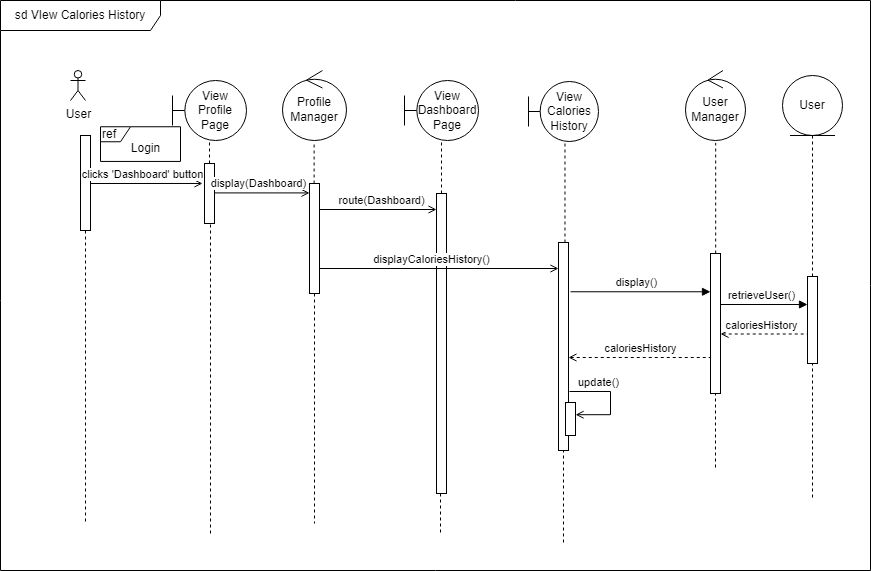

The diagram above was exported from draw.io. Its source (the exported page's mxGraphModel, read from the mxfile embedded in the PNG):
<mxGraphModel dx="1050" dy="549" grid="1" gridSize="10" guides="1" tooltips="1" connect="1" arrows="1" fold="1" page="1" pageScale="1" pageWidth="827" pageHeight="1169" math="0" shadow="0">
  <root>
    <mxCell id="0" />
    <mxCell id="1" parent="0" />
    <mxCell id="2" value="sd VIew Calories History" style="shape=umlFrame;whiteSpace=wrap;html=1;pointerEvents=0;width=160;height=30;movable=0;resizable=0;rotatable=0;deletable=0;editable=0;locked=1;connectable=0;" vertex="1" parent="1">
      <mxGeometry x="20" y="30" width="870" height="570" as="geometry" />
    </mxCell>
    <mxCell id="3" value="User" style="shape=umlActor;verticalLabelPosition=bottom;verticalAlign=top;html=1;outlineConnect=0;" vertex="1" parent="1">
      <mxGeometry x="90" y="100" width="15" height="30" as="geometry" />
    </mxCell>
    <mxCell id="4" value="caloriesHistory" style="html=1;verticalAlign=bottom;endArrow=none;elbow=vertical;rounded=0;endFill=0;startArrow=open;startFill=0;dashed=1;" edge="1" parent="1">
      <mxGeometry x="0.0133" relative="1" as="geometry">
        <mxPoint x="588" y="386.99867986798694" as="sourcePoint" />
        <mxPoint x="730" y="386.998679867987" as="targetPoint" />
        <mxPoint as="offset" />
      </mxGeometry>
    </mxCell>
    <mxCell id="5" value="View Dashboard Page" style="shape=umlBoundary;whiteSpace=wrap;html=1;" vertex="1" parent="1">
      <mxGeometry x="424" y="110" width="74" height="60" as="geometry" />
    </mxCell>
    <mxCell id="6" value="" style="html=1;points=[];perimeter=orthogonalPerimeter;outlineConnect=0;targetShapes=umlLifeline;portConstraint=eastwest;newEdgeStyle={&quot;edgeStyle&quot;:&quot;elbowEdgeStyle&quot;,&quot;elbow&quot;:&quot;vertical&quot;,&quot;curved&quot;:0,&quot;rounded&quot;:0};" vertex="1" parent="1">
      <mxGeometry x="100" y="165" width="10" height="95" as="geometry" />
    </mxCell>
    <mxCell id="7" value="" style="html=1;points=[];perimeter=orthogonalPerimeter;outlineConnect=0;targetShapes=umlLifeline;portConstraint=eastwest;newEdgeStyle={&quot;edgeStyle&quot;:&quot;elbowEdgeStyle&quot;,&quot;elbow&quot;:&quot;vertical&quot;,&quot;curved&quot;:0,&quot;rounded&quot;:0};" vertex="1" parent="1">
      <mxGeometry x="456" y="223" width="10" height="300" as="geometry" />
    </mxCell>
    <mxCell id="8" value="" style="endArrow=none;dashed=1;html=1;rounded=0;endSize=6;" edge="1" source="7" target="5" parent="1">
      <mxGeometry width="50" height="50" relative="1" as="geometry">
        <mxPoint x="613.8370000000001" y="345" as="sourcePoint" />
        <mxPoint x="462" y="290" as="targetPoint" />
      </mxGeometry>
    </mxCell>
    <mxCell id="9" value="" style="html=1;points=[];perimeter=orthogonalPerimeter;outlineConnect=0;targetShapes=umlLifeline;portConstraint=eastwest;newEdgeStyle={&quot;edgeStyle&quot;:&quot;elbowEdgeStyle&quot;,&quot;elbow&quot;:&quot;vertical&quot;,&quot;curved&quot;:0,&quot;rounded&quot;:0};" vertex="1" parent="1">
      <mxGeometry x="329" y="213" width="10" height="110" as="geometry" />
    </mxCell>
    <mxCell id="10" value="" style="endArrow=none;dashed=1;html=1;rounded=0;endSize=6;entryX=0.494;entryY=1.026;entryDx=0;entryDy=0;entryPerimeter=0;" edge="1" source="9" parent="1">
      <mxGeometry width="50" height="50" relative="1" as="geometry">
        <mxPoint x="536.9970000000001" y="357.5" as="sourcePoint" />
        <mxPoint x="333.616" y="171.82000000000005" as="targetPoint" />
      </mxGeometry>
    </mxCell>
    <mxCell id="11" value="route(Dashboard)" style="html=1;verticalAlign=bottom;endArrow=none;elbow=vertical;rounded=0;endFill=0;startArrow=open;startFill=0;" edge="1" parent="1">
      <mxGeometry x="-0.0613" relative="1" as="geometry">
        <mxPoint x="456" y="239" as="sourcePoint" />
        <mxPoint x="339" y="239" as="targetPoint" />
        <mxPoint as="offset" />
      </mxGeometry>
    </mxCell>
    <mxCell id="12" value="View Calories History" style="shape=umlBoundary;whiteSpace=wrap;html=1;" vertex="1" parent="1">
      <mxGeometry x="548" y="111" width="70" height="60" as="geometry" />
    </mxCell>
    <mxCell id="13" value="" style="endArrow=none;dashed=1;html=1;rounded=0;endSize=6;entryX=0.521;entryY=0.991;entryDx=0;entryDy=0;entryPerimeter=0;" edge="1" source="14" target="12" parent="1">
      <mxGeometry width="50" height="50" relative="1" as="geometry">
        <mxPoint x="583" y="199" as="sourcePoint" />
        <mxPoint x="248" y="231" as="targetPoint" />
      </mxGeometry>
    </mxCell>
    <mxCell id="14" value="" style="html=1;points=[];perimeter=orthogonalPerimeter;outlineConnect=0;targetShapes=umlLifeline;portConstraint=eastwest;newEdgeStyle={&quot;edgeStyle&quot;:&quot;elbowEdgeStyle&quot;,&quot;elbow&quot;:&quot;vertical&quot;,&quot;curved&quot;:0,&quot;rounded&quot;:0};" vertex="1" parent="1">
      <mxGeometry x="578" y="272" width="10" height="208" as="geometry" />
    </mxCell>
    <mxCell id="15" value="displayCaloriesHistory()" style="html=1;verticalAlign=bottom;endArrow=open;elbow=vertical;rounded=0;endFill=0;" edge="1" parent="1">
      <mxGeometry x="-0.0642" relative="1" as="geometry">
        <mxPoint x="339" y="298" as="sourcePoint" />
        <mxPoint x="578" y="298" as="targetPoint" />
        <mxPoint as="offset" />
      </mxGeometry>
    </mxCell>
    <mxCell id="16" value="" style="endArrow=none;dashed=1;html=1;rounded=0;endSize=6;entryX=0.503;entryY=1.035;entryDx=0;entryDy=0;entryPerimeter=0;" edge="1" source="17" target="18" parent="1">
      <mxGeometry width="50" height="50" relative="1" as="geometry">
        <mxPoint x="735" y="209" as="sourcePoint" />
        <mxPoint x="736.4700000000003" y="180.46000000000004" as="targetPoint" />
      </mxGeometry>
    </mxCell>
    <mxCell id="17" value="" style="html=1;points=[];perimeter=orthogonalPerimeter;outlineConnect=0;targetShapes=umlLifeline;portConstraint=eastwest;newEdgeStyle={&quot;edgeStyle&quot;:&quot;elbowEdgeStyle&quot;,&quot;elbow&quot;:&quot;vertical&quot;,&quot;curved&quot;:0,&quot;rounded&quot;:0};" vertex="1" parent="1">
      <mxGeometry x="730" y="283" width="10" height="140" as="geometry" />
    </mxCell>
    <mxCell id="18" value="User Manager" style="ellipse;shape=umlControl;whiteSpace=wrap;html=1;" vertex="1" parent="1">
      <mxGeometry x="705" y="100" width="60" height="70" as="geometry" />
    </mxCell>
    <mxCell id="19" value="" style="endArrow=none;dashed=1;html=1;rounded=0;" edge="1" source="7" parent="1">
      <mxGeometry width="50" height="50" relative="1" as="geometry">
        <mxPoint x="460" y="393" as="sourcePoint" />
        <mxPoint x="460" y="563" as="targetPoint" />
      </mxGeometry>
    </mxCell>
    <mxCell id="20" value="" style="endArrow=none;dashed=1;html=1;rounded=0;" edge="1" source="9" parent="1">
      <mxGeometry width="50" height="50" relative="1" as="geometry">
        <mxPoint x="731.5799999999999" y="403" as="sourcePoint" />
        <mxPoint x="334" y="553" as="targetPoint" />
      </mxGeometry>
    </mxCell>
    <mxCell id="21" value="" style="endArrow=none;dashed=1;html=1;rounded=0;" edge="1" source="6" parent="1">
      <mxGeometry width="50" height="50" relative="1" as="geometry">
        <mxPoint x="105" y="320" as="sourcePoint" />
        <mxPoint x="105" y="553" as="targetPoint" />
      </mxGeometry>
    </mxCell>
    <mxCell id="22" value="" style="endArrow=none;dashed=1;html=1;rounded=0;endSize=6;" edge="1" target="17" parent="1">
      <mxGeometry width="50" height="50" relative="1" as="geometry">
        <mxPoint x="735" y="497" as="sourcePoint" />
        <mxPoint x="730" y="433" as="targetPoint" />
        <Array as="points" />
      </mxGeometry>
    </mxCell>
    <mxCell id="23" value="" style="endArrow=none;dashed=1;html=1;rounded=0;endSize=6;" edge="1" target="14" parent="1">
      <mxGeometry width="50" height="50" relative="1" as="geometry">
        <mxPoint x="583" y="572" as="sourcePoint" />
        <mxPoint x="583" y="532" as="targetPoint" />
        <Array as="points" />
      </mxGeometry>
    </mxCell>
    <mxCell id="24" value="View Profile Page" style="shape=umlBoundary;whiteSpace=wrap;html=1;" vertex="1" parent="1">
      <mxGeometry x="192" y="110" width="74" height="60" as="geometry" />
    </mxCell>
    <mxCell id="25" value="Profile Manager" style="ellipse;shape=umlControl;whiteSpace=wrap;html=1;" vertex="1" parent="1">
      <mxGeometry x="302" y="100" width="64" height="70" as="geometry" />
    </mxCell>
    <mxCell id="26" value="" style="html=1;points=[];perimeter=orthogonalPerimeter;outlineConnect=0;targetShapes=umlLifeline;portConstraint=eastwest;newEdgeStyle={&quot;edgeStyle&quot;:&quot;elbowEdgeStyle&quot;,&quot;elbow&quot;:&quot;vertical&quot;,&quot;curved&quot;:0,&quot;rounded&quot;:0};" vertex="1" parent="1">
      <mxGeometry x="224" y="193" width="10" height="60" as="geometry" />
    </mxCell>
    <mxCell id="27" value="" style="endArrow=none;dashed=1;html=1;rounded=0;endSize=6;" edge="1" source="26" target="24" parent="1">
      <mxGeometry width="50" height="50" relative="1" as="geometry">
        <mxPoint x="344" y="358" as="sourcePoint" />
        <mxPoint x="252" y="220" as="targetPoint" />
      </mxGeometry>
    </mxCell>
    <mxCell id="28" value="" style="endArrow=none;dashed=1;html=1;rounded=0;endSize=6;" edge="1" target="26" parent="1">
      <mxGeometry width="50" height="50" relative="1" as="geometry">
        <mxPoint x="230" y="563" as="sourcePoint" />
        <mxPoint x="224" y="479" as="targetPoint" />
      </mxGeometry>
    </mxCell>
    <mxCell id="29" value="clicks 'Dashboard' button" style="html=1;verticalAlign=bottom;endArrow=open;elbow=vertical;rounded=0;endFill=0;entryX=-0.2;entryY=0.333;entryDx=0;entryDy=0;entryPerimeter=0;" edge="1" target="26" parent="1">
      <mxGeometry x="-0.0642" relative="1" as="geometry">
        <mxPoint x="110" y="213" as="sourcePoint" />
        <mxPoint x="160" y="213" as="targetPoint" />
        <mxPoint as="offset" />
      </mxGeometry>
    </mxCell>
    <mxCell id="30" value="display(Dashboard)" style="html=1;verticalAlign=bottom;endArrow=open;elbow=vertical;rounded=0;endFill=0;" edge="1" target="9" parent="1">
      <mxGeometry x="-0.0642" relative="1" as="geometry">
        <mxPoint x="234" y="222.40999999999997" as="sourcePoint" />
        <mxPoint x="310" y="223" as="targetPoint" />
        <mxPoint as="offset" />
      </mxGeometry>
    </mxCell>
    <mxCell id="31" value="User" style="ellipse;shape=umlEntity;whiteSpace=wrap;html=1;" vertex="1" parent="1">
      <mxGeometry x="802" y="105" width="60" height="60" as="geometry" />
    </mxCell>
    <mxCell id="32" value="retrieveUser()" style="html=1;verticalAlign=bottom;endArrow=block;elbow=vertical;rounded=0;endFill=1;" edge="1" target="35" parent="1">
      <mxGeometry x="-0.0642" relative="1" as="geometry">
        <mxPoint x="740" y="334" as="sourcePoint" />
        <mxPoint x="812" y="333" as="targetPoint" />
        <mxPoint as="offset" />
      </mxGeometry>
    </mxCell>
    <mxCell id="33" value="display()" style="html=1;verticalAlign=bottom;endArrow=block;elbow=vertical;rounded=0;endFill=1;exitX=1.2;exitY=0.178;exitDx=0;exitDy=0;exitPerimeter=0;" edge="1" parent="1">
      <mxGeometry x="-0.0642" relative="1" as="geometry">
        <mxPoint x="590" y="321.278" as="sourcePoint" />
        <mxPoint x="730" y="321.278" as="targetPoint" />
        <mxPoint as="offset" />
      </mxGeometry>
    </mxCell>
    <mxCell id="34" value="" style="endArrow=none;dashed=1;html=1;rounded=0;endSize=6;entryX=0.5;entryY=1;entryDx=0;entryDy=0;" edge="1" source="35" target="31" parent="1">
      <mxGeometry width="50" height="50" relative="1" as="geometry">
        <mxPoint x="832" y="320" as="sourcePoint" />
        <mxPoint x="745" y="182" as="targetPoint" />
      </mxGeometry>
    </mxCell>
    <mxCell id="35" value="" style="html=1;points=[];perimeter=orthogonalPerimeter;outlineConnect=0;targetShapes=umlLifeline;portConstraint=eastwest;newEdgeStyle={&quot;edgeStyle&quot;:&quot;elbowEdgeStyle&quot;,&quot;elbow&quot;:&quot;vertical&quot;,&quot;curved&quot;:0,&quot;rounded&quot;:0};" vertex="1" parent="1">
      <mxGeometry x="827" y="306" width="10" height="87" as="geometry" />
    </mxCell>
    <mxCell id="36" value="caloriesHistory" style="html=1;verticalAlign=bottom;endArrow=none;elbow=vertical;rounded=0;endFill=0;startArrow=open;startFill=0;dashed=1;" edge="1" parent="1">
      <mxGeometry x="-0.0642" relative="1" as="geometry">
        <mxPoint x="740" y="363.5" as="sourcePoint" />
        <mxPoint x="827" y="363.5" as="targetPoint" />
        <mxPoint as="offset" />
      </mxGeometry>
    </mxCell>
    <mxCell id="37" value="update()" style="html=1;verticalAlign=bottom;endArrow=open;elbow=vertical;rounded=0;strokeColor=default;labelBackgroundColor=none;edgeStyle=orthogonalEdgeStyle;align=left;entryX=1.007;entryY=0.37;entryDx=0;entryDy=0;entryPerimeter=0;endFill=0;" edge="1" target="38" parent="1">
      <mxGeometry x="-0.8611" relative="1" as="geometry">
        <mxPoint x="589" y="421" as="sourcePoint" />
        <Array as="points">
          <mxPoint x="630" y="421" />
          <mxPoint x="630" y="444" />
        </Array>
        <mxPoint x="609" y="444" as="targetPoint" />
        <mxPoint as="offset" />
      </mxGeometry>
    </mxCell>
    <mxCell id="38" value="" style="rounded=0;whiteSpace=wrap;html=1;rotation=0;" vertex="1" parent="1">
      <mxGeometry x="585" y="432" width="10" height="33" as="geometry" />
    </mxCell>
    <mxCell id="39" value="" style="endArrow=none;dashed=1;html=1;rounded=0;endSize=6;" edge="1" target="35" parent="1">
      <mxGeometry width="50" height="50" relative="1" as="geometry">
        <mxPoint x="832" y="527" as="sourcePoint" />
        <mxPoint x="830" y="433" as="targetPoint" />
      </mxGeometry>
    </mxCell>
    <mxCell id="40" value="ref" style="shape=umlFrame;whiteSpace=wrap;html=1;pointerEvents=0;fillColor=none;align=left;width=30;height=15;" vertex="1" parent="1">
      <mxGeometry x="120" y="156.25" width="80" height="34.69" as="geometry" />
    </mxCell>
    <mxCell id="41" value="Login" style="text;html=1;align=center;verticalAlign=middle;resizable=0;points=[];autosize=1;strokeColor=none;fillColor=none;" vertex="1" parent="1">
      <mxGeometry x="140" y="163" width="50" height="30" as="geometry" />
    </mxCell>
  </root>
</mxGraphModel>